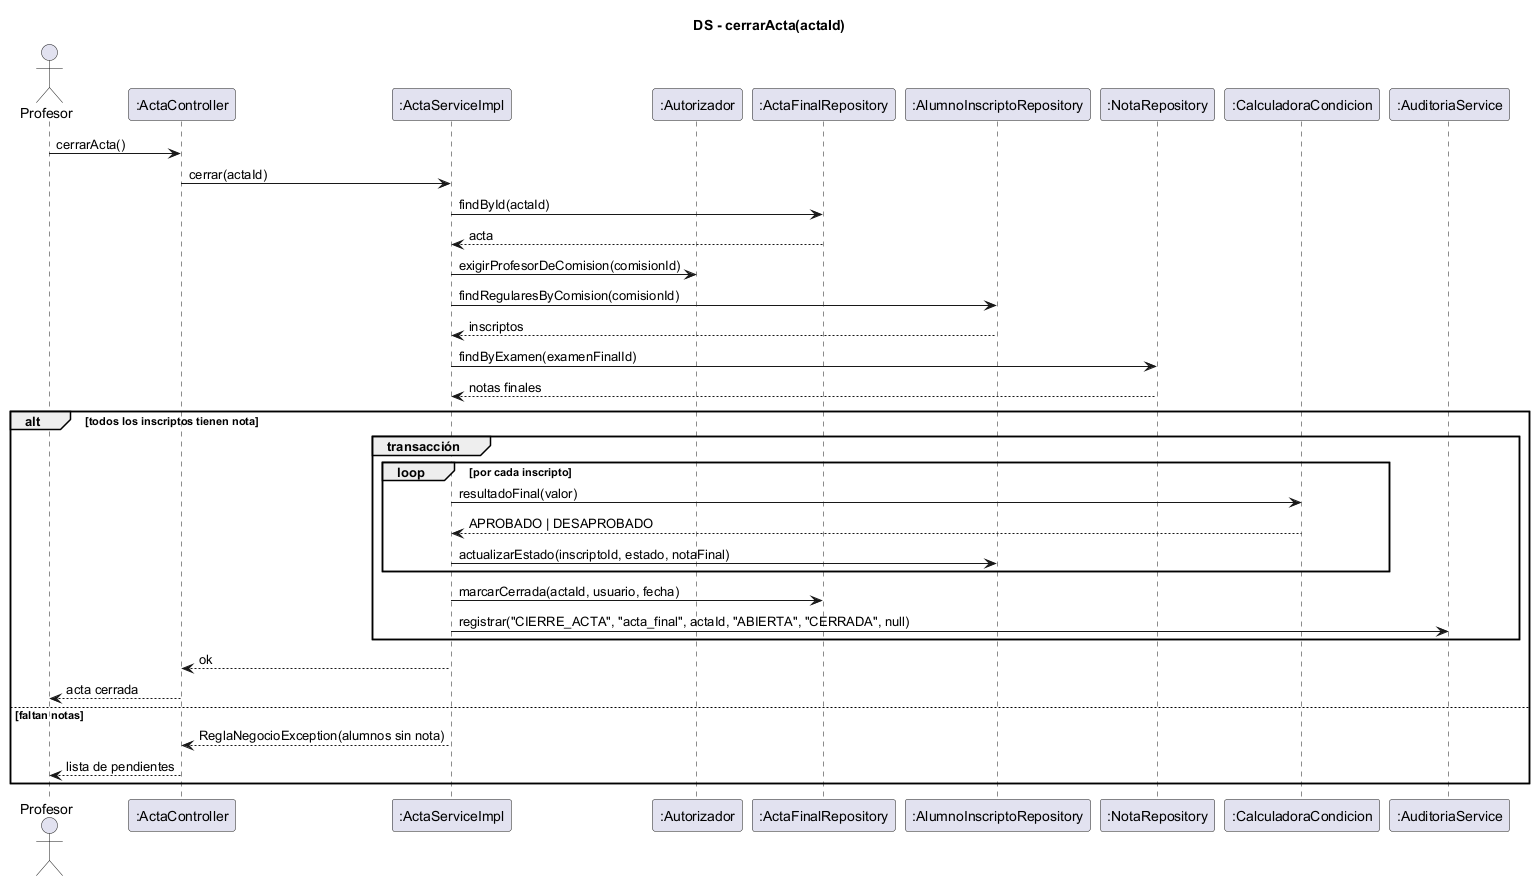

The diagram above was rendered by PlantUML. Its source (embedded in the PNG):
@startuml ds-cerrar-acta
skinparam shadowing false
title DS - cerrarActa(actaId)
actor Profesor
participant ":ActaController" as C
participant ":ActaServiceImpl" as S
participant ":Autorizador" as AU
participant ":ActaFinalRepository" as AC
participant ":AlumnoInscriptoRepository" as IR
participant ":NotaRepository" as NR
participant ":CalculadoraCondicion" as CC
participant ":AuditoriaService" as AUD

Profesor -> C : cerrarActa()
C -> S : cerrar(actaId)
S -> AC : findById(actaId)
AC --> S : acta
S -> AU : exigirProfesorDeComision(comisionId)
S -> IR : findRegularesByComision(comisionId)
IR --> S : inscriptos
S -> NR : findByExamen(examenFinalId)
NR --> S : notas finales
alt todos los inscriptos tienen nota
  group transacción
    loop por cada inscripto
      S -> CC : resultadoFinal(valor)
      CC --> S : APROBADO | DESAPROBADO
      S -> IR : actualizarEstado(inscriptoId, estado, notaFinal)
    end
    S -> AC : marcarCerrada(actaId, usuario, fecha)
    S -> AUD : registrar("CIERRE_ACTA", "acta_final", actaId, "ABIERTA", "CERRADA", null)
  end
  S --> C : ok
  C --> Profesor : acta cerrada
else faltan notas
  S --> C : ReglaNegocioException(alumnos sin nota)
  C --> Profesor : lista de pendientes
end
@enduml